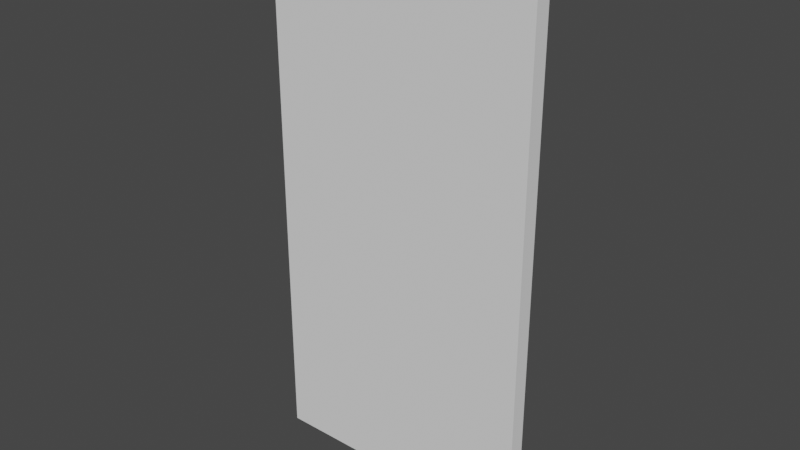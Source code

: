 # Source: Maze.blend  (saved by Blender 3.2.14; exported with 4.5.12 LTS)
import bpy
from mathutils import Matrix  # noqa: F401  (used for matrix-valued properties, if any)

bpy.ops.wm.read_factory_settings(use_empty=True)
scene = bpy.context.scene
scene.name = 'Scene'

# ---- collections
col_collection = bpy.data.collections.new('Collection'); scene.collection.children.link(col_collection)

# ---- world
world_world = bpy.data.worlds.new('World'); scene.world = world_world
world_world.use_nodes = True; world_world.node_tree.nodes.clear()
_N = world_world.node_tree.nodes; _L = world_world.node_tree.links
n0 = _N.new('ShaderNodeOutputWorld'); n0.name = 'World Output'; n0.location = (300, 300)
n1 = _N.new('ShaderNodeBackground'); n1.name = 'Background'; n1.location = (10, 300)
n1.inputs[0].default_value = (0.05088, 0.05088, 0.05088, 1.0)
_L.new(n1.outputs[0], n0.inputs[0])
n0.is_active_output = True
world_world.color = (0.05088, 0.05088, 0.05088)
world_world.use_sun_shadow = False
world_world.sun_shadow_jitter_overblur = 0.0

# ---- meshes
me_plane = bpy.data.meshes.new('Plane')
me_plane.from_pydata([(-0.5976, -0.035, -1.198), (-0.5976, -0.035, 1.198), (-0.5976, 0.035, -1.198), (-0.5976, 0.035, 1.198), (0.5976, -0.035, -1.198), (0.5976, -0.035, 1.198), (0.5976, 0.035, -1.198), (0.5976, 0.035, 1.198)], [], [(0, 1, 3, 2), (2, 3, 7, 6), (6, 7, 5, 4), (4, 5, 1, 0), (2, 6, 4, 0), (7, 3, 1, 5)])
_uv = me_plane.uv_layers.new(name='UVMap')
_uv.uv.foreach_set('vector', [0.9731, 0.0, 0.9731, 0.9215, 0.9462, 0.9215, 0.9462, 0.0, 0.4596, 0.0, 0.4596, 0.9215, 0.0, 0.9215, 1.192e-07, 0.0, 0.9462, 0.0, 0.9462, 0.9215, 0.9193, 0.9215, 0.9193, 0.0, 0.9193, 0.0, 0.9193, 0.9215, 0.4596, 0.9215, 0.4596, 0.0, 1.0, 0.4596, 1.0, 0.9193, 0.9731, 0.9193, 0.9731, 0.4596, 1.0, 0.0, 1.0, 0.4596, 0.9731, 0.4596, 0.9731, 0.0])
me_plane.update()

# ---- objects
ob_plane = bpy.data.objects.new('Plane', me_plane)

# ---- transforms, parenting, visibility, modifiers, constraints
ob_plane.location = (0.0, 0.0, 0.0)

# ---- collection membership
col_collection.objects.link(ob_plane)

# ---- scene / render settings (as saved in the file)
scene.frame_start = 1; scene.frame_end = 250; scene.frame_set(1)
scene.render.engine = 'BLENDER_EEVEE_NEXT'
scene.cycles.sampling_pattern = 'TABULATED_SOBOL'
scene.cycles.use_light_tree = False
scene.view_settings.view_transform = 'Filmic'
bpy.context.view_layer.update()

# ---- added for rendering (the .blend has no active camera and no usable light): camera, sun
cam_auto = bpy.data.cameras.new('AutoCamera')
cam_auto.lens = 50.0
cam_auto.sensor_width = 36.0
cam_auto.clip_end = 1000.0
ob_auto_camera = bpy.data.objects.new('AutoCamera', cam_auto)
scene.collection.objects.link(ob_auto_camera)
ob_auto_camera.location = (2.4784, -2.97408, 1.98272)
ob_auto_camera.rotation_euler = (1.09748, -7.21219e-08, 0.694738)
scene.camera = ob_auto_camera
light_auto_sun = bpy.data.lights.new('AutoSun', 'SUN')
light_auto_sun.energy = 3.0
light_auto_sun.angle = 0.0523599
ob_auto_sun = bpy.data.objects.new('AutoSun', light_auto_sun)
scene.collection.objects.link(ob_auto_sun)
ob_auto_sun.rotation_euler = (0.872665, 0.174533, 0.523599)
bpy.context.view_layer.update()
